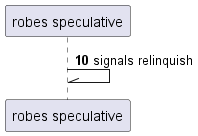

The diagram above was rendered by PlantUML. Its source (embedded in the PNG):
@startuml
participant "robes speculative" as 0
autonumber 10 6
0 -\\ 0: signals relinquish
@enduml